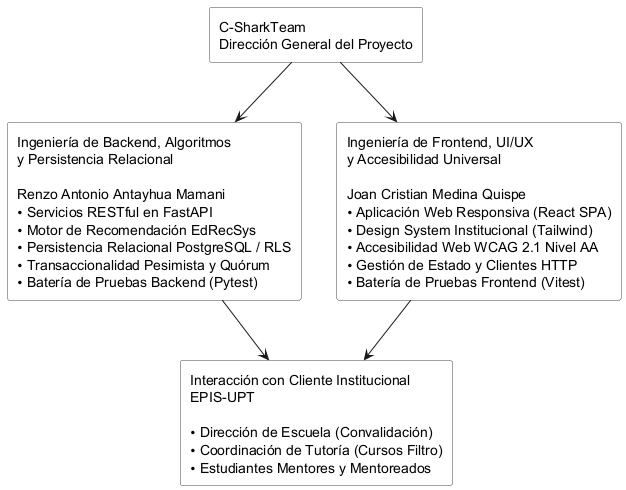

The diagram above was rendered by PlantUML. Its source (embedded in the PNG):
@startuml
top to bottom direction
skinparam rectangle {
  BackgroundColor white
  BorderColor #444444
}

rectangle "C-SharkTeam\nDirección General del Proyecto" as DIR

rectangle "Ingeniería de Backend, Algoritmos\ny Persistencia Relacional\n\nRenzo Antonio Antayhua Mamani\n• Servicios RESTful en FastAPI\n• Motor de Recomendación EdRecSys\n• Persistencia Relacional PostgreSQL / RLS\n• Transaccionalidad Pesimista y Quórum\n• Batería de Pruebas Backend (Pytest)" as BACK

rectangle "Ingeniería de Frontend, UI/UX\ny Accesibilidad Universal\n\nJoan Cristian Medina Quispe\n• Aplicación Web Responsiva (React SPA)\n• Design System Institucional (Tailwind)\n• Accesibilidad Web WCAG 2.1 Nivel AA\n• Gestión de Estado y Clientes HTTP\n• Batería de Pruebas Frontend (Vitest)" as FRONT

rectangle "Interacción con Cliente Institucional\nEPIS-UPT\n\n• Dirección de Escuela (Convalidación)\n• Coordinación de Tutoría (Cursos Filtro)\n• Estudiantes Mentores y Mentoreados" as INSTITUCION

DIR --> BACK
DIR --> FRONT
BACK --> INSTITUCION
FRONT --> INSTITUCION
@enduml